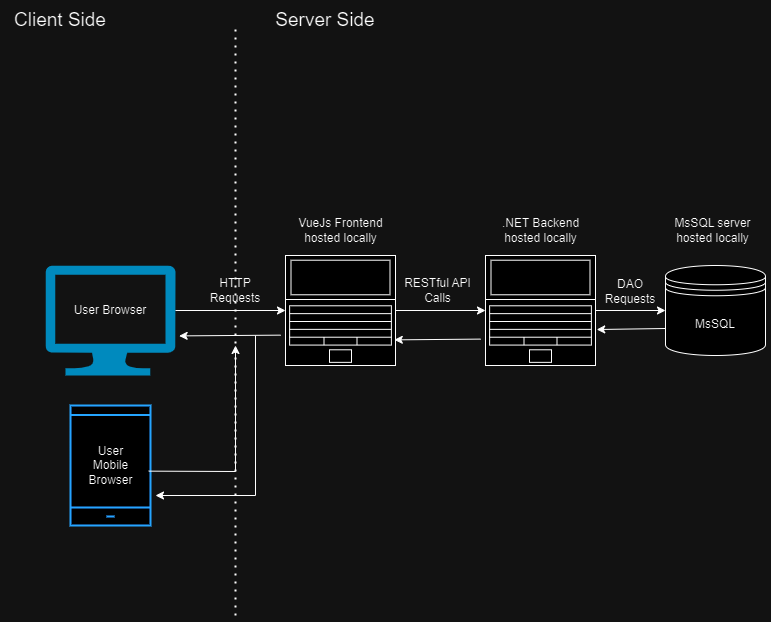

The diagram above was exported from draw.io. Its source (the exported page's mxGraphModel, read from the mxfile embedded in the PNG):
<mxGraphModel dx="966" dy="645" grid="1" gridSize="10" guides="1" tooltips="1" connect="1" arrows="1" fold="1" page="1" pageScale="1" pageWidth="850" pageHeight="1100" math="0" shadow="0">
  <root>
    <mxCell id="0" />
    <mxCell id="1" parent="0" />
    <mxCell id="na1QVLK6Fwsrb4ZDfX1u-1" value="" style="endArrow=none;dashed=1;html=1;dashPattern=1 3;strokeWidth=2;rounded=0;" edge="1" parent="1">
      <mxGeometry width="50" height="50" relative="1" as="geometry">
        <mxPoint x="240" y="630" as="sourcePoint" />
        <mxPoint x="240" y="40" as="targetPoint" />
      </mxGeometry>
    </mxCell>
    <mxCell id="na1QVLK6Fwsrb4ZDfX1u-3" value="&lt;font style=&quot;font-size: 19px;&quot;&gt;Client Side&lt;/font&gt;" style="text;html=1;strokeColor=none;fillColor=none;align=center;verticalAlign=middle;whiteSpace=wrap;rounded=0;" vertex="1" parent="1">
      <mxGeometry x="10" y="20" width="110" height="30" as="geometry" />
    </mxCell>
    <mxCell id="na1QVLK6Fwsrb4ZDfX1u-4" value="&lt;font style=&quot;font-size: 19px;&quot;&gt;Server Side&lt;/font&gt;" style="text;html=1;strokeColor=none;fillColor=none;align=center;verticalAlign=middle;whiteSpace=wrap;rounded=0;" vertex="1" parent="1">
      <mxGeometry x="270" y="20" width="120" height="30" as="geometry" />
    </mxCell>
    <mxCell id="na1QVLK6Fwsrb4ZDfX1u-5" value="" style="verticalLabelPosition=bottom;html=1;verticalAlign=top;align=center;strokeColor=none;fillColor=#00BEF2;shape=mxgraph.azure.computer;pointerEvents=1;" vertex="1" parent="1">
      <mxGeometry x="50" y="280" width="130" height="110" as="geometry" />
    </mxCell>
    <mxCell id="na1QVLK6Fwsrb4ZDfX1u-8" value="" style="edgeStyle=orthogonalEdgeStyle;rounded=0;orthogonalLoop=1;jettySize=auto;html=1;" edge="1" parent="1" source="na1QVLK6Fwsrb4ZDfX1u-6" target="na1QVLK6Fwsrb4ZDfX1u-7">
      <mxGeometry relative="1" as="geometry" />
    </mxCell>
    <mxCell id="na1QVLK6Fwsrb4ZDfX1u-6" value="User Browser&lt;br&gt;" style="text;html=1;strokeColor=none;fillColor=none;align=center;verticalAlign=middle;whiteSpace=wrap;rounded=0;" vertex="1" parent="1">
      <mxGeometry x="50" y="310" width="130" height="30" as="geometry" />
    </mxCell>
    <mxCell id="na1QVLK6Fwsrb4ZDfX1u-12" value="" style="edgeStyle=orthogonalEdgeStyle;rounded=0;orthogonalLoop=1;jettySize=auto;html=1;" edge="1" parent="1" source="na1QVLK6Fwsrb4ZDfX1u-7" target="na1QVLK6Fwsrb4ZDfX1u-11">
      <mxGeometry relative="1" as="geometry" />
    </mxCell>
    <mxCell id="na1QVLK6Fwsrb4ZDfX1u-7" value="" style="verticalLabelPosition=bottom;html=1;verticalAlign=top;align=center;shape=mxgraph.floorplan.laptop;" vertex="1" parent="1">
      <mxGeometry x="290" y="270" width="110" height="110" as="geometry" />
    </mxCell>
    <mxCell id="na1QVLK6Fwsrb4ZDfX1u-9" value="HTTP Requests" style="text;html=1;strokeColor=none;fillColor=none;align=center;verticalAlign=middle;whiteSpace=wrap;rounded=0;" vertex="1" parent="1">
      <mxGeometry x="210" y="290" width="60" height="30" as="geometry" />
    </mxCell>
    <mxCell id="na1QVLK6Fwsrb4ZDfX1u-10" value="VueJs Frontend hosted locally" style="text;html=1;strokeColor=none;fillColor=none;align=center;verticalAlign=middle;whiteSpace=wrap;rounded=0;" vertex="1" parent="1">
      <mxGeometry x="297.5" y="230" width="95" height="30" as="geometry" />
    </mxCell>
    <mxCell id="na1QVLK6Fwsrb4ZDfX1u-16" value="" style="edgeStyle=orthogonalEdgeStyle;rounded=0;orthogonalLoop=1;jettySize=auto;html=1;" edge="1" parent="1" source="na1QVLK6Fwsrb4ZDfX1u-11" target="na1QVLK6Fwsrb4ZDfX1u-15">
      <mxGeometry relative="1" as="geometry" />
    </mxCell>
    <mxCell id="na1QVLK6Fwsrb4ZDfX1u-11" value="" style="verticalLabelPosition=bottom;html=1;verticalAlign=top;align=center;shape=mxgraph.floorplan.laptop;" vertex="1" parent="1">
      <mxGeometry x="490" y="270" width="110" height="110" as="geometry" />
    </mxCell>
    <mxCell id="na1QVLK6Fwsrb4ZDfX1u-13" value="RESTful API Calls" style="text;html=1;strokeColor=none;fillColor=none;align=center;verticalAlign=middle;whiteSpace=wrap;rounded=0;" vertex="1" parent="1">
      <mxGeometry x="395" y="290" width="95" height="30" as="geometry" />
    </mxCell>
    <mxCell id="na1QVLK6Fwsrb4ZDfX1u-14" value=".NET Backend hosted locally" style="text;html=1;strokeColor=none;fillColor=none;align=center;verticalAlign=middle;whiteSpace=wrap;rounded=0;" vertex="1" parent="1">
      <mxGeometry x="497.5" y="230" width="95" height="30" as="geometry" />
    </mxCell>
    <mxCell id="na1QVLK6Fwsrb4ZDfX1u-15" value="MsSQL" style="shape=datastore;whiteSpace=wrap;html=1;" vertex="1" parent="1">
      <mxGeometry x="670" y="280" width="100" height="90" as="geometry" />
    </mxCell>
    <mxCell id="na1QVLK6Fwsrb4ZDfX1u-17" value="MsSQL server hosted locally" style="text;html=1;strokeColor=none;fillColor=none;align=center;verticalAlign=middle;whiteSpace=wrap;rounded=0;" vertex="1" parent="1">
      <mxGeometry x="670" y="230" width="95" height="30" as="geometry" />
    </mxCell>
    <mxCell id="na1QVLK6Fwsrb4ZDfX1u-18" value="DAO Requests" style="text;html=1;strokeColor=none;fillColor=none;align=center;verticalAlign=middle;whiteSpace=wrap;rounded=0;" vertex="1" parent="1">
      <mxGeometry x="605" y="291" width="60" height="30" as="geometry" />
    </mxCell>
    <mxCell id="na1QVLK6Fwsrb4ZDfX1u-20" value="" style="html=1;verticalLabelPosition=bottom;align=center;labelBackgroundColor=#ffffff;verticalAlign=top;strokeWidth=2;strokeColor=#0080F0;shadow=0;dashed=0;shape=mxgraph.ios7.icons.smartphone;" vertex="1" parent="1">
      <mxGeometry x="75" y="420" width="80" height="120" as="geometry" />
    </mxCell>
    <mxCell id="na1QVLK6Fwsrb4ZDfX1u-21" value="User Mobile Browser" style="text;html=1;strokeColor=none;fillColor=none;align=center;verticalAlign=middle;whiteSpace=wrap;rounded=0;" vertex="1" parent="1">
      <mxGeometry x="82.5" y="465" width="65" height="30" as="geometry" />
    </mxCell>
    <mxCell id="na1QVLK6Fwsrb4ZDfX1u-22" value="" style="endArrow=classic;html=1;rounded=0;exitX=0.978;exitY=0.547;exitDx=0;exitDy=0;exitPerimeter=0;" edge="1" parent="1" source="na1QVLK6Fwsrb4ZDfX1u-20">
      <mxGeometry width="50" height="50" relative="1" as="geometry">
        <mxPoint x="410" y="420" as="sourcePoint" />
        <mxPoint x="240" y="360" as="targetPoint" />
        <Array as="points">
          <mxPoint x="240" y="486" />
        </Array>
      </mxGeometry>
    </mxCell>
    <mxCell id="na1QVLK6Fwsrb4ZDfX1u-23" value="" style="endArrow=classic;html=1;rounded=0;exitX=0;exitY=0.7;exitDx=0;exitDy=0;entryX=1.011;entryY=0.673;entryDx=0;entryDy=0;entryPerimeter=0;" edge="1" parent="1" source="na1QVLK6Fwsrb4ZDfX1u-15" target="na1QVLK6Fwsrb4ZDfX1u-11">
      <mxGeometry width="50" height="50" relative="1" as="geometry">
        <mxPoint x="380" y="380" as="sourcePoint" />
        <mxPoint x="610" y="360" as="targetPoint" />
      </mxGeometry>
    </mxCell>
    <mxCell id="na1QVLK6Fwsrb4ZDfX1u-24" value="" style="endArrow=classic;html=1;rounded=0;exitX=-0.044;exitY=0.76;exitDx=0;exitDy=0;exitPerimeter=0;entryX=0.989;entryY=0.767;entryDx=0;entryDy=0;entryPerimeter=0;" edge="1" parent="1" source="na1QVLK6Fwsrb4ZDfX1u-11" target="na1QVLK6Fwsrb4ZDfX1u-7">
      <mxGeometry width="50" height="50" relative="1" as="geometry">
        <mxPoint x="380" y="380" as="sourcePoint" />
        <mxPoint x="430" y="330" as="targetPoint" />
      </mxGeometry>
    </mxCell>
    <mxCell id="na1QVLK6Fwsrb4ZDfX1u-25" value="" style="endArrow=classic;html=1;rounded=0;exitX=-0.044;exitY=0.724;exitDx=0;exitDy=0;exitPerimeter=0;entryX=1.028;entryY=0.64;entryDx=0;entryDy=0;entryPerimeter=0;" edge="1" parent="1" source="na1QVLK6Fwsrb4ZDfX1u-7" target="na1QVLK6Fwsrb4ZDfX1u-5">
      <mxGeometry width="50" height="50" relative="1" as="geometry">
        <mxPoint x="380" y="380" as="sourcePoint" />
        <mxPoint x="430" y="330" as="targetPoint" />
      </mxGeometry>
    </mxCell>
    <mxCell id="na1QVLK6Fwsrb4ZDfX1u-26" value="" style="endArrow=classic;html=1;rounded=0;" edge="1" parent="1">
      <mxGeometry width="50" height="50" relative="1" as="geometry">
        <mxPoint x="260" y="350" as="sourcePoint" />
        <mxPoint x="160" y="510" as="targetPoint" />
        <Array as="points">
          <mxPoint x="260" y="510" />
        </Array>
      </mxGeometry>
    </mxCell>
  </root>
</mxGraphModel>